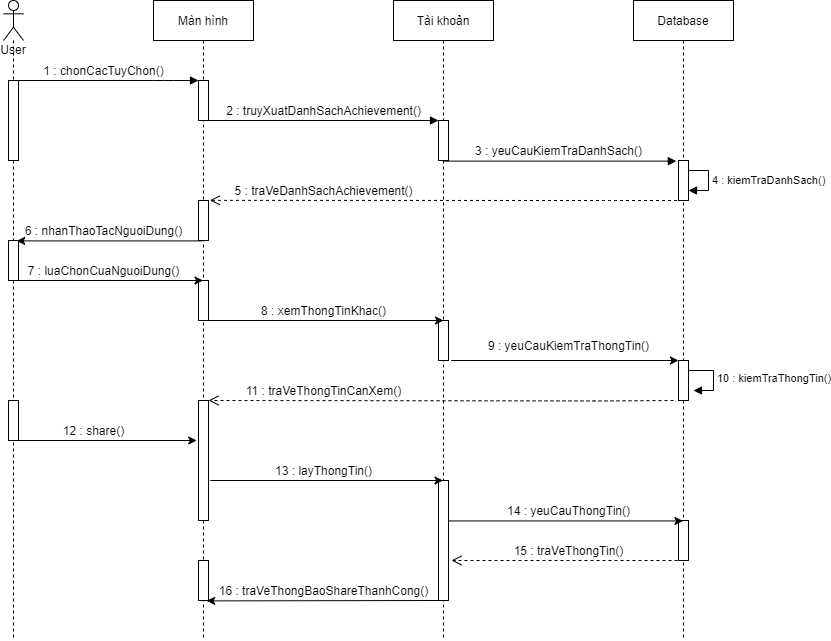

The diagram above was exported from draw.io. Its source (the exported page's mxGraphModel, read from the mxfile embedded in the PNG):
<mxGraphModel dx="990" dy="585" grid="1" gridSize="10" guides="1" tooltips="1" connect="1" arrows="1" fold="1" page="1" pageScale="1" pageWidth="1100" pageHeight="850" background="#ffffff" math="0" shadow="0">
  <root>
    <mxCell id="0" />
    <mxCell id="1" parent="0" />
    <mxCell id="110" value="&lt;span&gt;Màn hình&lt;/span&gt;" style="shape=umlLifeline;perimeter=lifelinePerimeter;whiteSpace=wrap;html=1;container=1;collapsible=0;recursiveResize=0;outlineConnect=0;" parent="1" vertex="1">
      <mxGeometry x="240" y="80" width="100" height="640" as="geometry" />
    </mxCell>
    <mxCell id="165" value="" style="html=1;points=[];perimeter=orthogonalPerimeter;" parent="110" vertex="1">
      <mxGeometry x="45" y="80" width="10" height="40" as="geometry" />
    </mxCell>
    <mxCell id="168" value="" style="html=1;points=[];perimeter=orthogonalPerimeter;" parent="110" vertex="1">
      <mxGeometry x="45" y="200" width="10" height="40" as="geometry" />
    </mxCell>
    <mxCell id="172" value="" style="html=1;points=[];perimeter=orthogonalPerimeter;" parent="110" vertex="1">
      <mxGeometry x="45" y="280" width="10" height="40" as="geometry" />
    </mxCell>
    <mxCell id="175" value="" style="html=1;points=[];perimeter=orthogonalPerimeter;" parent="110" vertex="1">
      <mxGeometry x="45" y="400" width="10" height="120" as="geometry" />
    </mxCell>
    <mxCell id="150" value="" style="html=1;verticalAlign=bottom;endArrow=open;dashed=1;endSize=8;" parent="110" edge="1">
      <mxGeometry relative="1" as="geometry">
        <mxPoint x="520" y="400" as="sourcePoint" />
        <mxPoint x="55" y="400" as="targetPoint" />
        <Array as="points">
          <mxPoint x="450.25" y="400.44" />
        </Array>
      </mxGeometry>
    </mxCell>
    <mxCell id="112" value="&lt;span&gt;Tài khoản&lt;/span&gt;" style="shape=umlLifeline;perimeter=lifelinePerimeter;whiteSpace=wrap;html=1;container=1;collapsible=0;recursiveResize=0;outlineConnect=0;" parent="1" vertex="1">
      <mxGeometry x="480" y="80" width="100" height="640" as="geometry" />
    </mxCell>
    <mxCell id="166" value="" style="html=1;points=[];perimeter=orthogonalPerimeter;" parent="112" vertex="1">
      <mxGeometry x="45" y="120" width="10" height="40" as="geometry" />
    </mxCell>
    <mxCell id="173" value="" style="html=1;points=[];perimeter=orthogonalPerimeter;" parent="112" vertex="1">
      <mxGeometry x="45" y="320" width="10" height="40" as="geometry" />
    </mxCell>
    <mxCell id="182" value="" style="html=1;points=[];perimeter=orthogonalPerimeter;" parent="112" vertex="1">
      <mxGeometry x="45" y="480" width="10" height="120" as="geometry" />
    </mxCell>
    <mxCell id="113" value="Database" style="shape=umlLifeline;perimeter=lifelinePerimeter;whiteSpace=wrap;html=1;container=1;collapsible=0;recursiveResize=0;outlineConnect=0;" parent="1" vertex="1">
      <mxGeometry x="720" y="80" width="100" height="640" as="geometry" />
    </mxCell>
    <mxCell id="167" value="" style="html=1;points=[];perimeter=orthogonalPerimeter;" parent="113" vertex="1">
      <mxGeometry x="45" y="160" width="10" height="40" as="geometry" />
    </mxCell>
    <mxCell id="174" value="" style="html=1;points=[];perimeter=orthogonalPerimeter;" parent="113" vertex="1">
      <mxGeometry x="45" y="360" width="10" height="40" as="geometry" />
    </mxCell>
    <mxCell id="185" value="" style="html=1;points=[];perimeter=orthogonalPerimeter;" parent="113" vertex="1">
      <mxGeometry x="45" y="520" width="10" height="40" as="geometry" />
    </mxCell>
    <mxCell id="139" style="edgeStyle=none;rounded=0;orthogonalLoop=1;jettySize=auto;html=1;" parent="1" target="110" edge="1">
      <mxGeometry relative="1" as="geometry">
        <mxPoint x="100" y="360" as="sourcePoint" />
        <mxPoint x="282" y="359" as="targetPoint" />
      </mxGeometry>
    </mxCell>
    <mxCell id="119" value="" style="html=1;verticalAlign=bottom;endArrow=block;" parent="1" edge="1">
      <mxGeometry width="80" relative="1" as="geometry">
        <mxPoint x="100" y="160" as="sourcePoint" />
        <mxPoint x="285" y="160" as="targetPoint" />
        <Array as="points">
          <mxPoint x="250" y="160" />
        </Array>
      </mxGeometry>
    </mxCell>
    <mxCell id="121" value="1 : chonCacTuyChon()" style="text;html=1;align=center;verticalAlign=middle;resizable=0;points=[];autosize=1;" parent="1" vertex="1">
      <mxGeometry x="120" y="140" width="140" height="20" as="geometry" />
    </mxCell>
    <mxCell id="122" value="" style="html=1;verticalAlign=bottom;endArrow=block;" parent="1" edge="1">
      <mxGeometry width="80" relative="1" as="geometry">
        <mxPoint x="295" y="200" as="sourcePoint" />
        <mxPoint x="525" y="200" as="targetPoint" />
      </mxGeometry>
    </mxCell>
    <mxCell id="123" value="2 : truyXuatDanhSachAchievement()" style="text;html=1;align=center;verticalAlign=middle;resizable=0;points=[];autosize=1;" parent="1" vertex="1">
      <mxGeometry x="305" y="180" width="210" height="20" as="geometry" />
    </mxCell>
    <mxCell id="124" value="" style="html=1;verticalAlign=bottom;endArrow=block;entryX=-0.22;entryY=0.171;entryDx=0;entryDy=0;entryPerimeter=0;" parent="1" source="112" edge="1">
      <mxGeometry width="80" relative="1" as="geometry">
        <mxPoint x="539" y="241" as="sourcePoint" />
        <mxPoint x="762.8" y="240.63" as="targetPoint" />
      </mxGeometry>
    </mxCell>
    <mxCell id="125" value="3 : yeuCauKiemTraDanhSach()" style="text;html=1;align=center;verticalAlign=middle;resizable=0;points=[];autosize=1;" parent="1" vertex="1">
      <mxGeometry x="555" y="220" width="180" height="20" as="geometry" />
    </mxCell>
    <mxCell id="126" value="" style="html=1;verticalAlign=bottom;endArrow=open;dashed=1;endSize=8;entryX=1.14;entryY=0.245;entryDx=0;entryDy=0;entryPerimeter=0;" parent="1" source="113" edge="1">
      <mxGeometry relative="1" as="geometry">
        <mxPoint x="670" y="280" as="sourcePoint" />
        <mxPoint x="296.4000000000001" y="279.85" as="targetPoint" />
        <Array as="points">
          <mxPoint x="700" y="280" />
        </Array>
      </mxGeometry>
    </mxCell>
    <mxCell id="129" value="4 : kiemTraDanhSach()" style="edgeStyle=orthogonalEdgeStyle;html=1;align=left;spacingLeft=2;endArrow=block;rounded=0;entryX=1;entryY=0;exitX=1;exitY=0.25;exitDx=0;exitDy=0;exitPerimeter=0;" parent="1" source="167" edge="1">
      <mxGeometry relative="1" as="geometry">
        <mxPoint x="780" y="250" as="sourcePoint" />
        <Array as="points">
          <mxPoint x="795" y="250" />
          <mxPoint x="795" y="270" />
        </Array>
        <mxPoint x="775" y="270" as="targetPoint" />
      </mxGeometry>
    </mxCell>
    <mxCell id="133" value="5 : traVeDanhSachAchievement()" style="text;html=1;align=center;verticalAlign=middle;resizable=0;points=[];autosize=1;" parent="1" vertex="1">
      <mxGeometry x="315" y="260" width="190" height="20" as="geometry" />
    </mxCell>
    <mxCell id="137" style="edgeStyle=none;rounded=0;orthogonalLoop=1;jettySize=auto;html=1;exitX=0.34;exitY=1.01;exitDx=0;exitDy=0;exitPerimeter=0;" parent="1" source="168" edge="1">
      <mxGeometry relative="1" as="geometry">
        <mxPoint x="276.7999999999999" y="320" as="sourcePoint" />
        <mxPoint x="103.2" y="320.4" as="targetPoint" />
      </mxGeometry>
    </mxCell>
    <mxCell id="138" value="6 : nhanThaoTacNguoiDung()" style="text;html=1;align=center;verticalAlign=middle;resizable=0;points=[];autosize=1;" parent="1" vertex="1">
      <mxGeometry x="105" y="300" width="170" height="20" as="geometry" />
    </mxCell>
    <mxCell id="140" value="7 : luaChonCuaNguoiDung()" style="text;html=1;align=center;verticalAlign=middle;resizable=0;points=[];autosize=1;" parent="1" vertex="1">
      <mxGeometry x="105" y="340" width="170" height="20" as="geometry" />
    </mxCell>
    <mxCell id="142" style="edgeStyle=none;rounded=0;orthogonalLoop=1;jettySize=auto;html=1;entryX=0.5;entryY=0;entryDx=0;entryDy=0;entryPerimeter=0;" parent="1" target="173" edge="1">
      <mxGeometry relative="1" as="geometry">
        <mxPoint x="290" y="400" as="sourcePoint" />
        <mxPoint x="521" y="400" as="targetPoint" />
      </mxGeometry>
    </mxCell>
    <mxCell id="143" value="8 : xemThongTinKhac()" style="text;html=1;align=center;verticalAlign=middle;resizable=0;points=[];autosize=1;" parent="1" vertex="1">
      <mxGeometry x="340" y="380" width="140" height="20" as="geometry" />
    </mxCell>
    <mxCell id="147" style="edgeStyle=none;rounded=0;orthogonalLoop=1;jettySize=auto;html=1;exitX=1.06;exitY=0.611;exitDx=0;exitDy=0;exitPerimeter=0;entryX=-0.22;entryY=0.611;entryDx=0;entryDy=0;entryPerimeter=0;" parent="1" edge="1">
      <mxGeometry relative="1" as="geometry">
        <mxPoint x="537.8" y="440" as="sourcePoint" />
        <mxPoint x="765" y="440" as="targetPoint" />
      </mxGeometry>
    </mxCell>
    <mxCell id="148" value="9 : yeuCauKiemTraThongTin()" style="text;html=1;align=center;verticalAlign=middle;resizable=0;points=[];autosize=1;" parent="1" vertex="1">
      <mxGeometry x="565" y="415" width="180" height="20" as="geometry" />
    </mxCell>
    <mxCell id="149" value="10 : kiemTraThongTin()" style="edgeStyle=orthogonalEdgeStyle;html=1;align=left;spacingLeft=2;endArrow=block;rounded=0;entryX=1;entryY=0;" parent="1" edge="1">
      <mxGeometry relative="1" as="geometry">
        <mxPoint x="775" y="450" as="sourcePoint" />
        <Array as="points">
          <mxPoint x="800" y="450" />
        </Array>
        <mxPoint x="780" y="470" as="targetPoint" />
      </mxGeometry>
    </mxCell>
    <mxCell id="151" value="11 : traVeThongTinCanXem()" style="text;html=1;align=center;verticalAlign=middle;resizable=0;points=[];autosize=1;" parent="1" vertex="1">
      <mxGeometry x="325" y="460" width="170" height="20" as="geometry" />
    </mxCell>
    <mxCell id="152" style="edgeStyle=none;rounded=0;orthogonalLoop=1;jettySize=auto;html=1;exitX=1.04;exitY=0.517;exitDx=0;exitDy=0;exitPerimeter=0;entryX=-0.14;entryY=0.517;entryDx=0;entryDy=0;entryPerimeter=0;" parent="1" edge="1">
      <mxGeometry relative="1" as="geometry">
        <mxPoint x="100.00000000000009" y="520" as="sourcePoint" />
        <mxPoint x="283.19999999999993" y="520" as="targetPoint" />
      </mxGeometry>
    </mxCell>
    <mxCell id="153" value="12 : share()" style="text;html=1;align=center;verticalAlign=middle;resizable=0;points=[];autosize=1;" parent="1" vertex="1">
      <mxGeometry x="140" y="500" width="80" height="20" as="geometry" />
    </mxCell>
    <mxCell id="164" value="User" style="shape=umlLifeline;participant=umlActor;perimeter=lifelinePerimeter;whiteSpace=wrap;html=1;container=1;collapsible=0;recursiveResize=0;verticalAlign=top;spacingTop=36;outlineConnect=0;" parent="1" vertex="1">
      <mxGeometry x="90" y="80" width="20" height="640" as="geometry" />
    </mxCell>
    <mxCell id="162" value="" style="html=1;points=[];perimeter=orthogonalPerimeter;" parent="164" vertex="1">
      <mxGeometry x="5" y="80" width="10" height="80" as="geometry" />
    </mxCell>
    <mxCell id="170" value="" style="html=1;points=[];perimeter=orthogonalPerimeter;" parent="164" vertex="1">
      <mxGeometry x="5" y="240" width="10" height="40" as="geometry" />
    </mxCell>
    <mxCell id="176" value="" style="html=1;points=[];perimeter=orthogonalPerimeter;" parent="164" vertex="1">
      <mxGeometry x="5" y="400" width="10" height="40" as="geometry" />
    </mxCell>
    <mxCell id="180" value="14 : yeuCauThongTin()" style="text;html=1;align=center;verticalAlign=middle;resizable=0;points=[];autosize=1;" parent="1" vertex="1">
      <mxGeometry x="585" y="580" width="140" height="20" as="geometry" />
    </mxCell>
    <mxCell id="183" style="edgeStyle=none;rounded=0;orthogonalLoop=1;jettySize=auto;html=1;exitX=1.04;exitY=0.517;exitDx=0;exitDy=0;exitPerimeter=0;" parent="1" target="112" edge="1">
      <mxGeometry relative="1" as="geometry">
        <mxPoint x="296.8" y="560" as="sourcePoint" />
        <mxPoint x="479.99999999999983" y="560" as="targetPoint" />
      </mxGeometry>
    </mxCell>
    <mxCell id="184" value="13 : layThongTin()" style="text;html=1;align=center;verticalAlign=middle;resizable=0;points=[];autosize=1;" parent="1" vertex="1">
      <mxGeometry x="355" y="540" width="110" height="20" as="geometry" />
    </mxCell>
    <mxCell id="186" style="edgeStyle=none;rounded=0;orthogonalLoop=1;jettySize=auto;html=1;exitX=1.06;exitY=0.337;exitDx=0;exitDy=0;exitPerimeter=0;" parent="1" source="182" target="113" edge="1">
      <mxGeometry relative="1" as="geometry">
        <mxPoint x="540" y="600" as="sourcePoint" />
        <mxPoint x="714.9999999999998" y="600" as="targetPoint" />
      </mxGeometry>
    </mxCell>
    <mxCell id="187" value="15 : traVeThongTin()" style="text;html=1;align=center;verticalAlign=middle;resizable=0;points=[];autosize=1;" parent="1" vertex="1">
      <mxGeometry x="590" y="620" width="130" height="20" as="geometry" />
    </mxCell>
    <mxCell id="188" value="" style="html=1;points=[];perimeter=orthogonalPerimeter;" parent="1" vertex="1">
      <mxGeometry x="285" y="640" width="10" height="40" as="geometry" />
    </mxCell>
    <mxCell id="189" value="" style="html=1;verticalAlign=bottom;endArrow=open;dashed=1;endSize=8;" parent="1" edge="1">
      <mxGeometry relative="1" as="geometry">
        <mxPoint x="770" y="640" as="sourcePoint" />
        <mxPoint x="538" y="640" as="targetPoint" />
        <Array as="points" />
      </mxGeometry>
    </mxCell>
    <mxCell id="190" style="edgeStyle=none;rounded=0;orthogonalLoop=1;jettySize=auto;html=1;entryX=0.82;entryY=1.01;entryDx=0;entryDy=0;entryPerimeter=0;" parent="1" source="182" target="188" edge="1">
      <mxGeometry relative="1" as="geometry">
        <mxPoint x="300" y="680" as="targetPoint" />
      </mxGeometry>
    </mxCell>
    <mxCell id="191" value="16 : traVeThongBaoShareThanhCong()" style="text;html=1;align=center;verticalAlign=middle;resizable=0;points=[];autosize=1;" parent="1" vertex="1">
      <mxGeometry x="295" y="660" width="230" height="20" as="geometry" />
    </mxCell>
  </root>
</mxGraphModel>